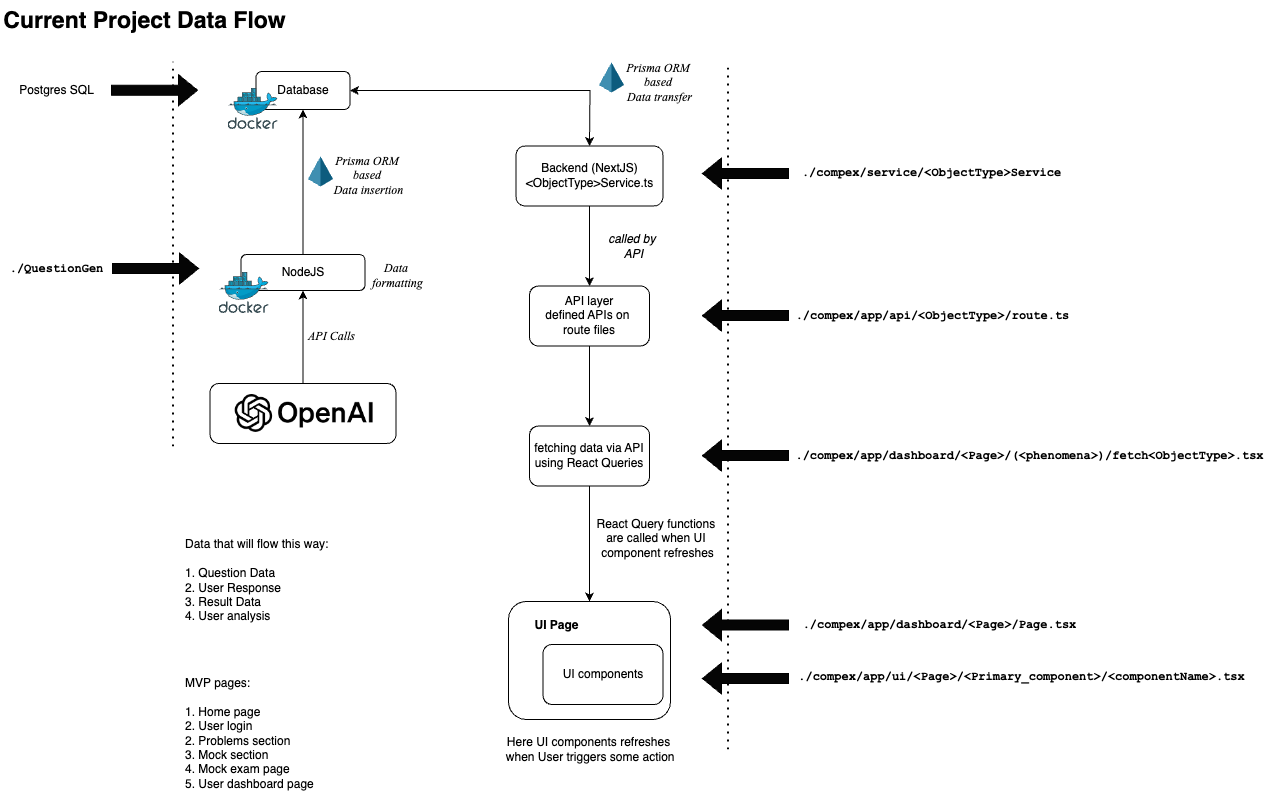

The diagram above was exported from draw.io. Its source (the exported page's mxGraphModel, read from the mxfile embedded in the PNG):
<mxGraphModel dx="1883" dy="2428" grid="0" gridSize="10" guides="1" tooltips="1" connect="1" arrows="1" fold="1" page="1" pageScale="1" pageWidth="827" pageHeight="1169" math="0" shadow="0">
  <root>
    <mxCell id="0" />
    <mxCell id="1" parent="0" />
    <mxCell id="iAWouJY2OUn_9fRNr5nN-2" value="Database" style="rounded=1;whiteSpace=wrap;html=1;" vertex="1" parent="1">
      <mxGeometry x="330.5" y="132" width="94" height="38" as="geometry" />
    </mxCell>
    <mxCell id="iAWouJY2OUn_9fRNr5nN-3" value="" style="image;sketch=0;aspect=fixed;html=1;points=[];align=center;fontSize=12;image=img/lib/mscae/Docker.svg;" vertex="1" parent="1">
      <mxGeometry x="302.5" y="149" width="50" height="41" as="geometry" />
    </mxCell>
    <mxCell id="iAWouJY2OUn_9fRNr5nN-4" value="" style="verticalLabelPosition=bottom;verticalAlign=top;html=1;shape=mxgraph.infographic.shadedPyramid;fillColor=#10739E;strokeColor=none;" vertex="1" parent="1">
      <mxGeometry x="382.5" y="217" width="25" height="30" as="geometry" />
    </mxCell>
    <mxCell id="iAWouJY2OUn_9fRNr5nN-5" value="" style="endArrow=classic;html=1;rounded=0;entryX=0.5;entryY=1;entryDx=0;entryDy=0;exitX=0.5;exitY=0;exitDx=0;exitDy=0;" edge="1" parent="1" source="iAWouJY2OUn_9fRNr5nN-6" target="iAWouJY2OUn_9fRNr5nN-2">
      <mxGeometry width="50" height="50" relative="1" as="geometry">
        <mxPoint x="379.5" y="327" as="sourcePoint" />
        <mxPoint x="404.5" y="281" as="targetPoint" />
      </mxGeometry>
    </mxCell>
    <mxCell id="iAWouJY2OUn_9fRNr5nN-6" value="NodeJS" style="rounded=1;whiteSpace=wrap;html=1;" vertex="1" parent="1">
      <mxGeometry x="315.5" y="315" width="124" height="36" as="geometry" />
    </mxCell>
    <mxCell id="iAWouJY2OUn_9fRNr5nN-8" value="" style="rounded=1;whiteSpace=wrap;html=1;" vertex="1" parent="1">
      <mxGeometry x="284.5" y="443.95" width="186" height="60" as="geometry" />
    </mxCell>
    <mxCell id="iAWouJY2OUn_9fRNr5nN-7" value="" style="shape=image;verticalLabelPosition=bottom;labelBackgroundColor=default;verticalAlign=top;aspect=fixed;imageAspect=0;image=data:image/png,(base64 omitted: 6444 chars);" vertex="1" parent="1">
      <mxGeometry x="309.5" y="455" width="140" height="37.91" as="geometry" />
    </mxCell>
    <mxCell id="iAWouJY2OUn_9fRNr5nN-9" value="" style="endArrow=classic;html=1;rounded=0;entryX=0.5;entryY=1;entryDx=0;entryDy=0;exitX=0.5;exitY=0;exitDx=0;exitDy=0;" edge="1" parent="1" source="iAWouJY2OUn_9fRNr5nN-8" target="iAWouJY2OUn_9fRNr5nN-6">
      <mxGeometry width="50" height="50" relative="1" as="geometry">
        <mxPoint x="674.5" y="629" as="sourcePoint" />
        <mxPoint x="724.5" y="579" as="targetPoint" />
      </mxGeometry>
    </mxCell>
    <mxCell id="iAWouJY2OUn_9fRNr5nN-10" value="&lt;pre&gt;&lt;font face=&quot;Times New Roman&quot;&gt;API Calls&lt;/font&gt;&lt;/pre&gt;" style="text;html=1;align=center;verticalAlign=middle;resizable=0;points=[];autosize=1;strokeColor=none;fillColor=none;fontStyle=2" vertex="1" parent="1">
      <mxGeometry x="373.5" y="372" width="65" height="50" as="geometry" />
    </mxCell>
    <mxCell id="iAWouJY2OUn_9fRNr5nN-11" value="Data&amp;nbsp;&lt;div&gt;formatting&lt;/div&gt;" style="text;html=1;align=center;verticalAlign=middle;resizable=0;points=[];autosize=1;strokeColor=none;fillColor=none;fontStyle=2;fontFamily=Times New Roman;" vertex="1" parent="1">
      <mxGeometry x="437.5" y="315" width="69" height="41" as="geometry" />
    </mxCell>
    <mxCell id="iAWouJY2OUn_9fRNr5nN-12" value="" style="image;sketch=0;aspect=fixed;html=1;points=[];align=center;fontSize=12;image=img/lib/mscae/Docker.svg;" vertex="1" parent="1">
      <mxGeometry x="293.5" y="333" width="50" height="41" as="geometry" />
    </mxCell>
    <mxCell id="iAWouJY2OUn_9fRNr5nN-13" value="Prisma ORM&amp;nbsp;&lt;div&gt;based&amp;nbsp;&lt;/div&gt;&lt;div&gt;Data insertion&lt;/div&gt;" style="text;html=1;align=center;verticalAlign=middle;resizable=0;points=[];autosize=1;strokeColor=none;fillColor=none;fontFamily=Times New Roman;fontStyle=2" vertex="1" parent="1">
      <mxGeometry x="399.5" y="209" width="86" height="55" as="geometry" />
    </mxCell>
    <mxCell id="iAWouJY2OUn_9fRNr5nN-30" value="" style="edgeStyle=orthogonalEdgeStyle;rounded=0;orthogonalLoop=1;jettySize=auto;html=1;" edge="1" parent="1" source="iAWouJY2OUn_9fRNr5nN-15" target="iAWouJY2OUn_9fRNr5nN-29">
      <mxGeometry relative="1" as="geometry" />
    </mxCell>
    <mxCell id="iAWouJY2OUn_9fRNr5nN-15" value="Backend (NextJS)&lt;div&gt;&amp;lt;ObjectType&amp;gt;Service.ts&lt;/div&gt;" style="whiteSpace=wrap;html=1;rounded=1;" vertex="1" parent="1">
      <mxGeometry x="590.5" y="206.5" width="147" height="60" as="geometry" />
    </mxCell>
    <mxCell id="iAWouJY2OUn_9fRNr5nN-18" value="" style="endArrow=none;dashed=1;html=1;dashPattern=1 3;strokeWidth=2;rounded=0;" edge="1" parent="1">
      <mxGeometry width="50" height="50" relative="1" as="geometry">
        <mxPoint x="247.5" y="507" as="sourcePoint" />
        <mxPoint x="247.5" y="122" as="targetPoint" />
      </mxGeometry>
    </mxCell>
    <mxCell id="iAWouJY2OUn_9fRNr5nN-19" value="" style="shape=flexArrow;endArrow=classic;html=1;rounded=0;fillColor=#050505;" edge="1" parent="1">
      <mxGeometry width="50" height="50" relative="1" as="geometry">
        <mxPoint x="185.5" y="150.73000000000002" as="sourcePoint" />
        <mxPoint x="272.5" y="150.73000000000002" as="targetPoint" />
      </mxGeometry>
    </mxCell>
    <mxCell id="iAWouJY2OUn_9fRNr5nN-20" value="Postgres SQL" style="text;html=1;align=center;verticalAlign=middle;resizable=0;points=[];autosize=1;strokeColor=none;fillColor=none;" vertex="1" parent="1">
      <mxGeometry x="84.5" y="138" width="93" height="26" as="geometry" />
    </mxCell>
    <mxCell id="iAWouJY2OUn_9fRNr5nN-21" value="" style="shape=flexArrow;endArrow=classic;html=1;rounded=0;fillColor=#050505;" edge="1" parent="1">
      <mxGeometry width="50" height="50" relative="1" as="geometry">
        <mxPoint x="186.5" y="329" as="sourcePoint" />
        <mxPoint x="273.5" y="329" as="targetPoint" />
      </mxGeometry>
    </mxCell>
    <mxCell id="iAWouJY2OUn_9fRNr5nN-22" value="&lt;div&gt;&lt;font face=&quot;Courier New&quot;&gt;./QuestionGen&lt;/font&gt;&lt;/div&gt;" style="text;html=1;align=center;verticalAlign=middle;resizable=0;points=[];autosize=1;strokeColor=none;fillColor=none;fontStyle=1" vertex="1" parent="1">
      <mxGeometry x="75" y="315" width="112" height="27" as="geometry" />
    </mxCell>
    <mxCell id="iAWouJY2OUn_9fRNr5nN-23" value="Prisma ORM&amp;nbsp;&lt;div&gt;based&amp;nbsp;&lt;/div&gt;&lt;div&gt;Data transfer&lt;/div&gt;" style="text;html=1;align=center;verticalAlign=middle;resizable=0;points=[];autosize=1;strokeColor=none;fillColor=none;fontFamily=Times New Roman;fontStyle=2" vertex="1" parent="1">
      <mxGeometry x="691.5" y="115" width="85" height="55" as="geometry" />
    </mxCell>
    <mxCell id="iAWouJY2OUn_9fRNr5nN-24" value="" style="verticalLabelPosition=bottom;verticalAlign=top;html=1;shape=mxgraph.infographic.shadedPyramid;fillColor=#10739E;strokeColor=none;" vertex="1" parent="1">
      <mxGeometry x="673.5" y="123" width="25" height="30" as="geometry" />
    </mxCell>
    <mxCell id="iAWouJY2OUn_9fRNr5nN-25" value="" style="endArrow=classic;startArrow=classic;html=1;rounded=0;exitX=1;exitY=0.5;exitDx=0;exitDy=0;entryX=0.5;entryY=0;entryDx=0;entryDy=0;" edge="1" parent="1" source="iAWouJY2OUn_9fRNr5nN-2" target="iAWouJY2OUn_9fRNr5nN-15">
      <mxGeometry width="50" height="50" relative="1" as="geometry">
        <mxPoint x="554.5" y="220" as="sourcePoint" />
        <mxPoint x="604.5" y="170" as="targetPoint" />
        <Array as="points">
          <mxPoint x="664.5" y="151" />
        </Array>
      </mxGeometry>
    </mxCell>
    <mxCell id="iAWouJY2OUn_9fRNr5nN-26" value="" style="endArrow=none;dashed=1;html=1;dashPattern=1 3;strokeWidth=2;rounded=0;" edge="1" parent="1">
      <mxGeometry width="50" height="50" relative="1" as="geometry">
        <mxPoint x="802.5" y="810" as="sourcePoint" />
        <mxPoint x="802.5" y="127" as="targetPoint" />
      </mxGeometry>
    </mxCell>
    <mxCell id="iAWouJY2OUn_9fRNr5nN-27" value="" style="shape=flexArrow;endArrow=classic;html=1;rounded=0;fillColor=#050505;" edge="1" parent="1">
      <mxGeometry width="50" height="50" relative="1" as="geometry">
        <mxPoint x="863.5" y="234" as="sourcePoint" />
        <mxPoint x="776.5" y="234" as="targetPoint" />
      </mxGeometry>
    </mxCell>
    <mxCell id="iAWouJY2OUn_9fRNr5nN-28" value="./compex/service/&amp;lt;ObjectType&amp;gt;Service" style="text;html=1;align=center;verticalAlign=middle;resizable=0;points=[];autosize=1;strokeColor=none;fillColor=none;fontStyle=1;fontFamily=Courier New;" vertex="1" parent="1">
      <mxGeometry x="867.5" y="221" width="277" height="26" as="geometry" />
    </mxCell>
    <mxCell id="iAWouJY2OUn_9fRNr5nN-35" value="" style="edgeStyle=orthogonalEdgeStyle;rounded=0;orthogonalLoop=1;jettySize=auto;html=1;" edge="1" parent="1" source="iAWouJY2OUn_9fRNr5nN-29" target="iAWouJY2OUn_9fRNr5nN-34">
      <mxGeometry relative="1" as="geometry" />
    </mxCell>
    <mxCell id="iAWouJY2OUn_9fRNr5nN-29" value="&lt;div&gt;API layer&lt;/div&gt;defined APIs on&amp;nbsp;&lt;div&gt;route files&lt;/div&gt;" style="whiteSpace=wrap;html=1;rounded=1;" vertex="1" parent="1">
      <mxGeometry x="604" y="346.5" width="120" height="60" as="geometry" />
    </mxCell>
    <mxCell id="iAWouJY2OUn_9fRNr5nN-31" value="" style="shape=flexArrow;endArrow=classic;html=1;rounded=0;fillColor=#050505;" edge="1" parent="1">
      <mxGeometry width="50" height="50" relative="1" as="geometry">
        <mxPoint x="863.5" y="376.12" as="sourcePoint" />
        <mxPoint x="776.5" y="376.12" as="targetPoint" />
      </mxGeometry>
    </mxCell>
    <mxCell id="iAWouJY2OUn_9fRNr5nN-32" value="&lt;i&gt;called by&amp;nbsp;&lt;/i&gt;&lt;div&gt;&lt;i&gt;API&lt;/i&gt;&lt;/div&gt;" style="text;html=1;align=center;verticalAlign=middle;resizable=0;points=[];autosize=1;strokeColor=none;fillColor=none;" vertex="1" parent="1">
      <mxGeometry x="673.5" y="286" width="69" height="41" as="geometry" />
    </mxCell>
    <mxCell id="iAWouJY2OUn_9fRNr5nN-33" value="./compex/app/api/&amp;lt;ObjectType&amp;gt;/route.ts" style="text;html=1;align=center;verticalAlign=middle;resizable=0;points=[];autosize=1;strokeColor=none;fillColor=none;fontStyle=1;fontFamily=Courier New;" vertex="1" parent="1">
      <mxGeometry x="860.5" y="363.5" width="292" height="26" as="geometry" />
    </mxCell>
    <mxCell id="iAWouJY2OUn_9fRNr5nN-39" value="" style="edgeStyle=orthogonalEdgeStyle;rounded=0;orthogonalLoop=1;jettySize=auto;html=1;" edge="1" parent="1" source="iAWouJY2OUn_9fRNr5nN-34" target="iAWouJY2OUn_9fRNr5nN-38">
      <mxGeometry relative="1" as="geometry" />
    </mxCell>
    <mxCell id="iAWouJY2OUn_9fRNr5nN-34" value="fetching data via API using React Queries" style="whiteSpace=wrap;html=1;rounded=1;" vertex="1" parent="1">
      <mxGeometry x="604" y="486.5" width="120" height="60" as="geometry" />
    </mxCell>
    <mxCell id="iAWouJY2OUn_9fRNr5nN-36" value="" style="shape=flexArrow;endArrow=classic;html=1;rounded=0;fillColor=#050505;" edge="1" parent="1">
      <mxGeometry width="50" height="50" relative="1" as="geometry">
        <mxPoint x="863.5" y="516.12" as="sourcePoint" />
        <mxPoint x="776.5" y="516.12" as="targetPoint" />
      </mxGeometry>
    </mxCell>
    <mxCell id="iAWouJY2OUn_9fRNr5nN-37" value="./compex/app/dashboard/&amp;lt;Page&amp;gt;/(&amp;lt;phenomena&amp;gt;)/fetch&amp;lt;ObjectType&amp;gt;.tsx" style="text;html=1;align=center;verticalAlign=middle;resizable=0;points=[];autosize=1;strokeColor=none;fillColor=none;fontStyle=1;fontFamily=Courier New;" vertex="1" parent="1">
      <mxGeometry x="860.5" y="503.5" width="486" height="26" as="geometry" />
    </mxCell>
    <mxCell id="iAWouJY2OUn_9fRNr5nN-38" value="" style="whiteSpace=wrap;html=1;rounded=1;" vertex="1" parent="1">
      <mxGeometry x="583" y="662" width="162" height="118" as="geometry" />
    </mxCell>
    <mxCell id="iAWouJY2OUn_9fRNr5nN-40" value="React Query functions&amp;nbsp;&lt;div&gt;are called&amp;nbsp;&lt;span style=&quot;background-color: initial;&quot;&gt;when UI&amp;nbsp;&lt;/span&gt;&lt;/div&gt;&lt;div&gt;&lt;span style=&quot;background-color: initial;&quot;&gt;component refreshes&lt;/span&gt;&lt;/div&gt;" style="text;html=1;align=center;verticalAlign=middle;resizable=0;points=[];autosize=1;strokeColor=none;fillColor=none;" vertex="1" parent="1">
      <mxGeometry x="661.5" y="571" width="140" height="55" as="geometry" />
    </mxCell>
    <mxCell id="iAWouJY2OUn_9fRNr5nN-41" value="" style="shape=flexArrow;endArrow=classic;html=1;rounded=0;fillColor=#050505;" edge="1" parent="1">
      <mxGeometry width="50" height="50" relative="1" as="geometry">
        <mxPoint x="863.5" y="739" as="sourcePoint" />
        <mxPoint x="776.5" y="739" as="targetPoint" />
      </mxGeometry>
    </mxCell>
    <mxCell id="iAWouJY2OUn_9fRNr5nN-43" value="./compex/app/ui/&amp;lt;Page&amp;gt;/&amp;lt;Primary_component&amp;gt;/&amp;lt;componentName&amp;gt;.tsx" style="text;html=1;align=center;verticalAlign=middle;resizable=0;points=[];autosize=1;strokeColor=none;fillColor=none;fontStyle=1;fontFamily=Courier New;" vertex="1" parent="1">
      <mxGeometry x="863.5" y="725" width="464" height="26" as="geometry" />
    </mxCell>
    <mxCell id="iAWouJY2OUn_9fRNr5nN-44" value="UI Page" style="text;html=1;align=center;verticalAlign=middle;resizable=0;points=[];autosize=1;strokeColor=none;fillColor=none;fontStyle=1" vertex="1" parent="1">
      <mxGeometry x="600.5" y="673" width="61" height="26" as="geometry" />
    </mxCell>
    <mxCell id="iAWouJY2OUn_9fRNr5nN-45" value="UI components" style="rounded=1;whiteSpace=wrap;html=1;" vertex="1" parent="1">
      <mxGeometry x="617.5" y="705" width="120" height="60" as="geometry" />
    </mxCell>
    <mxCell id="iAWouJY2OUn_9fRNr5nN-46" value="./compex/app/dashboard/&amp;lt;Page&amp;gt;/Page.tsx" style="text;html=1;align=center;verticalAlign=middle;resizable=0;points=[];autosize=1;strokeColor=none;fillColor=none;fontStyle=1;fontFamily=Courier New;" vertex="1" parent="1">
      <mxGeometry x="867.5" y="673" width="292" height="26" as="geometry" />
    </mxCell>
    <mxCell id="iAWouJY2OUn_9fRNr5nN-47" value="" style="shape=flexArrow;endArrow=classic;html=1;rounded=0;fillColor=#050505;" edge="1" parent="1">
      <mxGeometry width="50" height="50" relative="1" as="geometry">
        <mxPoint x="863.5" y="685.62" as="sourcePoint" />
        <mxPoint x="776.5" y="685.62" as="targetPoint" />
      </mxGeometry>
    </mxCell>
    <mxCell id="iAWouJY2OUn_9fRNr5nN-48" value="Data that will flow this way:&amp;nbsp;&lt;div&gt;&lt;br&gt;&lt;div&gt;1. Question Data&lt;/div&gt;&lt;div&gt;2. User Response&lt;/div&gt;&lt;div&gt;3. Result Data&lt;/div&gt;&lt;div style=&quot;&quot;&gt;4. User analysis&lt;/div&gt;&lt;/div&gt;" style="text;html=1;align=left;verticalAlign=middle;resizable=0;points=[];autosize=1;strokeColor=none;fillColor=none;" vertex="1" parent="1">
      <mxGeometry x="257.5" y="592" width="165" height="98" as="geometry" />
    </mxCell>
    <mxCell id="iAWouJY2OUn_9fRNr5nN-49" value="Here UI components refreshes&lt;div&gt;&amp;nbsp;when&amp;nbsp;&lt;span style=&quot;background-color: initial;&quot;&gt;User triggers some action&lt;/span&gt;&lt;/div&gt;" style="text;html=1;align=center;verticalAlign=middle;resizable=0;points=[];autosize=1;strokeColor=none;fillColor=none;" vertex="1" parent="1">
      <mxGeometry x="567.5" y="789" width="190" height="41" as="geometry" />
    </mxCell>
    <mxCell id="iAWouJY2OUn_9fRNr5nN-50" value="MVP pages:&amp;nbsp;&lt;div&gt;&lt;br&gt;&lt;/div&gt;&lt;div&gt;1. Home page&lt;/div&gt;&lt;div&gt;2. User login&lt;/div&gt;&lt;div&gt;2. Problems section&lt;/div&gt;&lt;div&gt;3. Mock section&lt;/div&gt;&lt;div&gt;4. Mock exam page&lt;/div&gt;&lt;div&gt;5. User dashboard page&lt;/div&gt;" style="text;html=1;align=left;verticalAlign=middle;resizable=0;points=[];autosize=1;strokeColor=none;fillColor=none;" vertex="1" parent="1">
      <mxGeometry x="257.5" y="730" width="147" height="127" as="geometry" />
    </mxCell>
    <mxCell id="iAWouJY2OUn_9fRNr5nN-51" value="Current Project Data Flow" style="text;html=1;align=center;verticalAlign=middle;resizable=0;points=[];autosize=1;strokeColor=none;fillColor=none;fontSize=23;fontStyle=1" vertex="1" parent="1">
      <mxGeometry x="77.5" y="61" width="283" height="40" as="geometry" />
    </mxCell>
  </root>
</mxGraphModel>